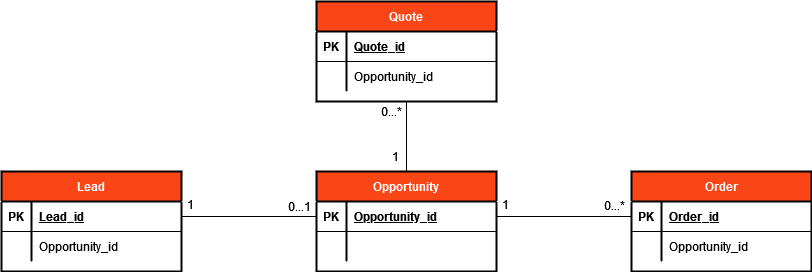

The diagram above was exported from draw.io. Its source (the exported page's mxGraphModel, read from the mxfile embedded in the PNG):
<mxGraphModel dx="1038" dy="1636" grid="1" gridSize="10" guides="1" tooltips="1" connect="1" arrows="1" fold="1" page="1" pageScale="1" pageWidth="850" pageHeight="1100" math="0" shadow="0" extFonts="Permanent Marker^https://fonts.googleapis.com/css?family=Permanent+Marker">
  <root>
    <mxCell id="0" />
    <mxCell id="1" parent="0" />
    <mxCell id="C-vyLk0tnHw3VtMMgP7b-23" value="Lead" style="shape=table;startSize=30;container=1;collapsible=1;childLayout=tableLayout;fixedRows=1;rowLines=0;fontStyle=1;align=center;resizeLast=1;labelBackgroundColor=#fa4616;swimlaneFillColor=default;fillColor=#fa4616;fontColor=#FFFFFF;strokeWidth=2;" parent="1" vertex="1">
      <mxGeometry x="20" y="160" width="180" height="100" as="geometry" />
    </mxCell>
    <mxCell id="C-vyLk0tnHw3VtMMgP7b-24" value="" style="shape=partialRectangle;collapsible=0;dropTarget=0;pointerEvents=0;fillColor=none;points=[[0,0.5],[1,0.5]];portConstraint=eastwest;top=0;left=0;right=0;bottom=1;" parent="C-vyLk0tnHw3VtMMgP7b-23" vertex="1">
      <mxGeometry y="30" width="180" height="30" as="geometry" />
    </mxCell>
    <mxCell id="C-vyLk0tnHw3VtMMgP7b-25" value="PK" style="shape=partialRectangle;overflow=hidden;connectable=0;fillColor=none;top=0;left=0;bottom=0;right=0;fontStyle=1;" parent="C-vyLk0tnHw3VtMMgP7b-24" vertex="1">
      <mxGeometry width="30" height="30" as="geometry">
        <mxRectangle width="30" height="30" as="alternateBounds" />
      </mxGeometry>
    </mxCell>
    <mxCell id="C-vyLk0tnHw3VtMMgP7b-26" value="Lead_id" style="shape=partialRectangle;overflow=hidden;connectable=0;fillColor=none;top=0;left=0;bottom=0;right=0;align=left;spacingLeft=6;fontStyle=5;" parent="C-vyLk0tnHw3VtMMgP7b-24" vertex="1">
      <mxGeometry x="30" width="150" height="30" as="geometry">
        <mxRectangle width="150" height="30" as="alternateBounds" />
      </mxGeometry>
    </mxCell>
    <mxCell id="C-vyLk0tnHw3VtMMgP7b-27" value="" style="shape=partialRectangle;collapsible=0;dropTarget=0;pointerEvents=0;fillColor=none;points=[[0,0.5],[1,0.5]];portConstraint=eastwest;top=0;left=0;right=0;bottom=0;" parent="C-vyLk0tnHw3VtMMgP7b-23" vertex="1">
      <mxGeometry y="60" width="180" height="30" as="geometry" />
    </mxCell>
    <mxCell id="C-vyLk0tnHw3VtMMgP7b-28" value="" style="shape=partialRectangle;overflow=hidden;connectable=0;fillColor=none;top=0;left=0;bottom=0;right=0;" parent="C-vyLk0tnHw3VtMMgP7b-27" vertex="1">
      <mxGeometry width="30" height="30" as="geometry">
        <mxRectangle width="30" height="30" as="alternateBounds" />
      </mxGeometry>
    </mxCell>
    <mxCell id="C-vyLk0tnHw3VtMMgP7b-29" value="Opportunity_id" style="shape=partialRectangle;overflow=hidden;connectable=0;fillColor=none;top=0;left=0;bottom=0;right=0;align=left;spacingLeft=6;" parent="C-vyLk0tnHw3VtMMgP7b-27" vertex="1">
      <mxGeometry x="30" width="150" height="30" as="geometry">
        <mxRectangle width="150" height="30" as="alternateBounds" />
      </mxGeometry>
    </mxCell>
    <mxCell id="lgWRysIWUawrUabDR_ON-44" style="edgeStyle=orthogonalEdgeStyle;rounded=0;orthogonalLoop=1;jettySize=auto;html=1;exitX=0.5;exitY=0;exitDx=0;exitDy=0;entryX=0.5;entryY=1;entryDx=0;entryDy=0;fontColor=#FFFFFF;endArrow=none;endFill=0;" parent="1" source="lgWRysIWUawrUabDR_ON-15" target="lgWRysIWUawrUabDR_ON-29" edge="1">
      <mxGeometry relative="1" as="geometry" />
    </mxCell>
    <mxCell id="lgWRysIWUawrUabDR_ON-15" value="Opportunity" style="shape=table;startSize=30;container=1;collapsible=1;childLayout=tableLayout;fixedRows=1;rowLines=0;fontStyle=1;align=center;resizeLast=1;labelBackgroundColor=#fa4616;fillColor=#fa4616;fontColor=#FFFFFF;swimlaneFillColor=default;strokeWidth=2;" parent="1" vertex="1">
      <mxGeometry x="335" y="160" width="180" height="100" as="geometry" />
    </mxCell>
    <mxCell id="lgWRysIWUawrUabDR_ON-16" value="" style="shape=partialRectangle;collapsible=0;dropTarget=0;pointerEvents=0;fillColor=none;points=[[0,0.5],[1,0.5]];portConstraint=eastwest;top=0;left=0;right=0;bottom=1;" parent="lgWRysIWUawrUabDR_ON-15" vertex="1">
      <mxGeometry y="30" width="180" height="30" as="geometry" />
    </mxCell>
    <mxCell id="lgWRysIWUawrUabDR_ON-17" value="PK" style="shape=partialRectangle;overflow=hidden;connectable=0;fillColor=none;top=0;left=0;bottom=0;right=0;fontStyle=1;" parent="lgWRysIWUawrUabDR_ON-16" vertex="1">
      <mxGeometry width="30" height="30" as="geometry">
        <mxRectangle width="30" height="30" as="alternateBounds" />
      </mxGeometry>
    </mxCell>
    <mxCell id="lgWRysIWUawrUabDR_ON-18" value="Opportunity_id" style="shape=partialRectangle;overflow=hidden;connectable=0;fillColor=none;top=0;left=0;bottom=0;right=0;align=left;spacingLeft=6;fontStyle=5;" parent="lgWRysIWUawrUabDR_ON-16" vertex="1">
      <mxGeometry x="30" width="150" height="30" as="geometry">
        <mxRectangle width="150" height="30" as="alternateBounds" />
      </mxGeometry>
    </mxCell>
    <mxCell id="lgWRysIWUawrUabDR_ON-19" value="" style="shape=partialRectangle;collapsible=0;dropTarget=0;pointerEvents=0;fillColor=none;points=[[0,0.5],[1,0.5]];portConstraint=eastwest;top=0;left=0;right=0;bottom=0;" parent="lgWRysIWUawrUabDR_ON-15" vertex="1">
      <mxGeometry y="60" width="180" height="30" as="geometry" />
    </mxCell>
    <mxCell id="lgWRysIWUawrUabDR_ON-20" value="" style="shape=partialRectangle;overflow=hidden;connectable=0;fillColor=none;top=0;left=0;bottom=0;right=0;" parent="lgWRysIWUawrUabDR_ON-19" vertex="1">
      <mxGeometry width="30" height="30" as="geometry">
        <mxRectangle width="30" height="30" as="alternateBounds" />
      </mxGeometry>
    </mxCell>
    <mxCell id="lgWRysIWUawrUabDR_ON-21" value="" style="shape=partialRectangle;overflow=hidden;connectable=0;fillColor=none;top=0;left=0;bottom=0;right=0;align=left;spacingLeft=6;" parent="lgWRysIWUawrUabDR_ON-19" vertex="1">
      <mxGeometry x="30" width="150" height="30" as="geometry">
        <mxRectangle width="150" height="30" as="alternateBounds" />
      </mxGeometry>
    </mxCell>
    <mxCell id="lgWRysIWUawrUabDR_ON-29" value="Quote" style="shape=table;startSize=30;container=1;collapsible=1;childLayout=tableLayout;fixedRows=1;rowLines=0;fontStyle=1;align=center;resizeLast=1;labelBackgroundColor=#fa4616;fillColor=#fa4616;fontColor=#FFFFFF;swimlaneFillColor=default;strokeWidth=2;" parent="1" vertex="1">
      <mxGeometry x="335" y="-10" width="180" height="100" as="geometry" />
    </mxCell>
    <mxCell id="lgWRysIWUawrUabDR_ON-30" value="" style="shape=partialRectangle;collapsible=0;dropTarget=0;pointerEvents=0;fillColor=none;points=[[0,0.5],[1,0.5]];portConstraint=eastwest;top=0;left=0;right=0;bottom=1;" parent="lgWRysIWUawrUabDR_ON-29" vertex="1">
      <mxGeometry y="30" width="180" height="30" as="geometry" />
    </mxCell>
    <mxCell id="lgWRysIWUawrUabDR_ON-31" value="PK" style="shape=partialRectangle;overflow=hidden;connectable=0;fillColor=none;top=0;left=0;bottom=0;right=0;fontStyle=1;" parent="lgWRysIWUawrUabDR_ON-30" vertex="1">
      <mxGeometry width="30" height="30" as="geometry">
        <mxRectangle width="30" height="30" as="alternateBounds" />
      </mxGeometry>
    </mxCell>
    <mxCell id="lgWRysIWUawrUabDR_ON-32" value="Quote_id" style="shape=partialRectangle;overflow=hidden;connectable=0;fillColor=none;top=0;left=0;bottom=0;right=0;align=left;spacingLeft=6;fontStyle=5;" parent="lgWRysIWUawrUabDR_ON-30" vertex="1">
      <mxGeometry x="30" width="150" height="30" as="geometry">
        <mxRectangle width="150" height="30" as="alternateBounds" />
      </mxGeometry>
    </mxCell>
    <mxCell id="lgWRysIWUawrUabDR_ON-33" value="" style="shape=partialRectangle;collapsible=0;dropTarget=0;pointerEvents=0;fillColor=none;points=[[0,0.5],[1,0.5]];portConstraint=eastwest;top=0;left=0;right=0;bottom=0;" parent="lgWRysIWUawrUabDR_ON-29" vertex="1">
      <mxGeometry y="60" width="180" height="30" as="geometry" />
    </mxCell>
    <mxCell id="lgWRysIWUawrUabDR_ON-34" value="" style="shape=partialRectangle;overflow=hidden;connectable=0;fillColor=none;top=0;left=0;bottom=0;right=0;" parent="lgWRysIWUawrUabDR_ON-33" vertex="1">
      <mxGeometry width="30" height="30" as="geometry">
        <mxRectangle width="30" height="30" as="alternateBounds" />
      </mxGeometry>
    </mxCell>
    <mxCell id="lgWRysIWUawrUabDR_ON-35" value="Opportunity_id" style="shape=partialRectangle;overflow=hidden;connectable=0;fillColor=none;top=0;left=0;bottom=0;right=0;align=left;spacingLeft=6;" parent="lgWRysIWUawrUabDR_ON-33" vertex="1">
      <mxGeometry x="30" width="150" height="30" as="geometry">
        <mxRectangle width="150" height="30" as="alternateBounds" />
      </mxGeometry>
    </mxCell>
    <mxCell id="lgWRysIWUawrUabDR_ON-36" value="Order" style="shape=table;startSize=30;container=1;collapsible=1;childLayout=tableLayout;fixedRows=1;rowLines=0;fontStyle=1;align=center;resizeLast=1;labelBackgroundColor=#fa4616;fillColor=#fa4616;fontColor=#FFFFFF;swimlaneFillColor=default;strokeWidth=2;" parent="1" vertex="1">
      <mxGeometry x="650" y="160" width="180" height="100" as="geometry" />
    </mxCell>
    <mxCell id="lgWRysIWUawrUabDR_ON-37" value="" style="shape=partialRectangle;collapsible=0;dropTarget=0;pointerEvents=0;fillColor=none;points=[[0,0.5],[1,0.5]];portConstraint=eastwest;top=0;left=0;right=0;bottom=1;" parent="lgWRysIWUawrUabDR_ON-36" vertex="1">
      <mxGeometry y="30" width="180" height="30" as="geometry" />
    </mxCell>
    <mxCell id="lgWRysIWUawrUabDR_ON-38" value="PK" style="shape=partialRectangle;overflow=hidden;connectable=0;fillColor=none;top=0;left=0;bottom=0;right=0;fontStyle=1;" parent="lgWRysIWUawrUabDR_ON-37" vertex="1">
      <mxGeometry width="30" height="30" as="geometry">
        <mxRectangle width="30" height="30" as="alternateBounds" />
      </mxGeometry>
    </mxCell>
    <mxCell id="lgWRysIWUawrUabDR_ON-39" value="Order_id" style="shape=partialRectangle;overflow=hidden;connectable=0;fillColor=none;top=0;left=0;bottom=0;right=0;align=left;spacingLeft=6;fontStyle=5;" parent="lgWRysIWUawrUabDR_ON-37" vertex="1">
      <mxGeometry x="30" width="150" height="30" as="geometry">
        <mxRectangle width="150" height="30" as="alternateBounds" />
      </mxGeometry>
    </mxCell>
    <mxCell id="lgWRysIWUawrUabDR_ON-40" value="" style="shape=partialRectangle;collapsible=0;dropTarget=0;pointerEvents=0;fillColor=none;points=[[0,0.5],[1,0.5]];portConstraint=eastwest;top=0;left=0;right=0;bottom=0;" parent="lgWRysIWUawrUabDR_ON-36" vertex="1">
      <mxGeometry y="60" width="180" height="30" as="geometry" />
    </mxCell>
    <mxCell id="lgWRysIWUawrUabDR_ON-41" value="" style="shape=partialRectangle;overflow=hidden;connectable=0;fillColor=none;top=0;left=0;bottom=0;right=0;" parent="lgWRysIWUawrUabDR_ON-40" vertex="1">
      <mxGeometry width="30" height="30" as="geometry">
        <mxRectangle width="30" height="30" as="alternateBounds" />
      </mxGeometry>
    </mxCell>
    <mxCell id="lgWRysIWUawrUabDR_ON-42" value="Opportunity_id" style="shape=partialRectangle;overflow=hidden;connectable=0;fillColor=none;top=0;left=0;bottom=0;right=0;align=left;spacingLeft=6;" parent="lgWRysIWUawrUabDR_ON-40" vertex="1">
      <mxGeometry x="30" width="150" height="30" as="geometry">
        <mxRectangle width="150" height="30" as="alternateBounds" />
      </mxGeometry>
    </mxCell>
    <mxCell id="lgWRysIWUawrUabDR_ON-43" style="edgeStyle=orthogonalEdgeStyle;rounded=0;orthogonalLoop=1;jettySize=auto;html=1;exitX=1;exitY=0.5;exitDx=0;exitDy=0;entryX=0;entryY=0.5;entryDx=0;entryDy=0;fontColor=#FFFFFF;endArrow=none;endFill=0;" parent="1" source="C-vyLk0tnHw3VtMMgP7b-24" target="lgWRysIWUawrUabDR_ON-16" edge="1">
      <mxGeometry relative="1" as="geometry" />
    </mxCell>
    <mxCell id="lgWRysIWUawrUabDR_ON-45" style="edgeStyle=orthogonalEdgeStyle;rounded=0;orthogonalLoop=1;jettySize=auto;html=1;exitX=1;exitY=0.5;exitDx=0;exitDy=0;entryX=0;entryY=0.5;entryDx=0;entryDy=0;fontColor=#FFFFFF;endArrow=none;endFill=0;" parent="1" source="lgWRysIWUawrUabDR_ON-16" target="lgWRysIWUawrUabDR_ON-37" edge="1">
      <mxGeometry relative="1" as="geometry" />
    </mxCell>
    <mxCell id="lgWRysIWUawrUabDR_ON-46" value="1" style="text;strokeColor=none;fillColor=none;align=left;verticalAlign=middle;spacingLeft=4;spacingRight=4;overflow=hidden;points=[[0,0.5],[1,0.5]];portConstraint=eastwest;rotatable=0;labelBackgroundColor=none;fontColor=#000000;" parent="1" vertex="1">
      <mxGeometry x="200" y="178" width="40" height="30" as="geometry" />
    </mxCell>
    <mxCell id="lgWRysIWUawrUabDR_ON-49" value="0...1" style="text;strokeColor=none;fillColor=none;align=left;verticalAlign=middle;spacingLeft=4;spacingRight=4;overflow=hidden;points=[[0,0.5],[1,0.5]];portConstraint=eastwest;rotatable=0;labelBackgroundColor=none;fontColor=#000000;" parent="1" vertex="1">
      <mxGeometry x="301" y="184" width="40" height="22" as="geometry" />
    </mxCell>
    <mxCell id="lgWRysIWUawrUabDR_ON-50" value="1" style="text;strokeColor=none;fillColor=none;align=left;verticalAlign=middle;spacingLeft=4;spacingRight=4;overflow=hidden;points=[[0,0.5],[1,0.5]];portConstraint=eastwest;rotatable=0;labelBackgroundColor=none;fontColor=#000000;" parent="1" vertex="1">
      <mxGeometry x="515" y="178" width="40" height="30" as="geometry" />
    </mxCell>
    <mxCell id="lgWRysIWUawrUabDR_ON-51" value="0...*" style="text;strokeColor=none;fillColor=none;align=left;verticalAlign=middle;spacingLeft=4;spacingRight=4;overflow=hidden;points=[[0,0.5],[1,0.5]];portConstraint=eastwest;rotatable=0;labelBackgroundColor=none;fontColor=#000000;" parent="1" vertex="1">
      <mxGeometry x="394" y="89" width="40" height="22" as="geometry" />
    </mxCell>
    <mxCell id="lgWRysIWUawrUabDR_ON-52" value="1" style="text;strokeColor=none;fillColor=none;align=left;verticalAlign=middle;spacingLeft=4;spacingRight=4;overflow=hidden;points=[[0,0.5],[1,0.5]];portConstraint=eastwest;rotatable=0;labelBackgroundColor=none;fontColor=#000000;" parent="1" vertex="1">
      <mxGeometry x="405" y="130" width="40" height="30" as="geometry" />
    </mxCell>
    <mxCell id="lgWRysIWUawrUabDR_ON-53" value="0...*" style="text;strokeColor=none;fillColor=none;align=left;verticalAlign=middle;spacingLeft=4;spacingRight=4;overflow=hidden;points=[[0,0.5],[1,0.5]];portConstraint=eastwest;rotatable=0;labelBackgroundColor=none;fontColor=#000000;" parent="1" vertex="1">
      <mxGeometry x="617" y="183" width="40" height="22" as="geometry" />
    </mxCell>
  </root>
</mxGraphModel>